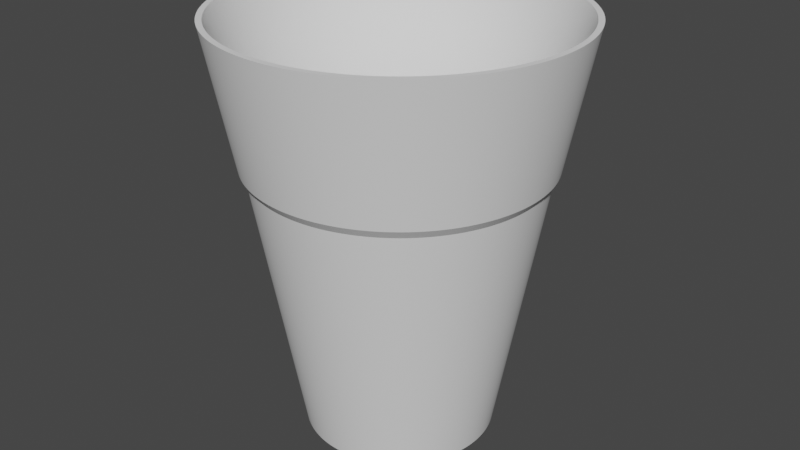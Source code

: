 # Source: cup.blend  (saved by Blender 3.6.13; exported with 4.5.12 LTS)
import bpy
from mathutils import Matrix  # noqa: F401  (used for matrix-valued properties, if any)

bpy.ops.wm.read_factory_settings(use_empty=True)
scene = bpy.context.scene
scene.name = 'Scene'

# ---- collections
col_collection = bpy.data.collections.new('Collection'); scene.collection.children.link(col_collection)

# ---- world
world_world = bpy.data.worlds.new('World'); scene.world = world_world
world_world.use_nodes = True; world_world.node_tree.nodes.clear()
_N = world_world.node_tree.nodes; _L = world_world.node_tree.links
n0 = _N.new('ShaderNodeOutputWorld'); n0.name = 'World Output'; n0.location = (300, 300)
n1 = _N.new('ShaderNodeBackground'); n1.name = 'Background'; n1.location = (10, 300)
n1.inputs[0].default_value = (0.05088, 0.05088, 0.05088, 1.0)
_L.new(n1.outputs[0], n0.inputs[0])
n0.is_active_output = True
world_world.color = (0.05088, 0.05088, 0.05088)
world_world.use_sun_shadow = False
world_world.sun_shadow_jitter_overblur = 0.0

# ---- meshes
me_cone = bpy.data.meshes.new('Cone')
me_cone.from_pydata([(0.0, 0.6, -1.3), (0.0, 1.1, 1.3), (0.1171, 0.5885, -1.3), (0.2146, 1.079, 1.3), (0.2296, 0.5543, -1.3), (0.421, 1.016, 1.3), (0.3333, 0.4989, -1.3), (0.6111, 0.9146, 1.3), (0.4243, 0.4243, -1.3), (0.7778, 0.7778, 1.3), (0.4989, 0.3333, -1.3), (0.9146, 0.6111, 1.3), (0.5543, 0.2296, -1.3), (1.016, 0.421, 1.3), (0.5885, 0.1171, -1.3), (1.079, 0.2146, 1.3), (0.6, 0.0, -1.3), (1.1, 0.0, 1.3), (0.5885, -0.1171, -1.3), (1.079, -0.2146, 1.3), (0.5543, -0.2296, -1.3), (1.016, -0.421, 1.3), (0.4989, -0.3333, -1.3), (0.9146, -0.6111, 1.3), (0.4243, -0.4243, -1.3), (0.7778, -0.7778, 1.3), (0.3333, -0.4989, -1.3), (0.6111, -0.9146, 1.3), (0.2296, -0.5543, -1.3), (0.421, -1.016, 1.3), (0.1171, -0.5885, -1.3), (0.2146, -1.079, 1.3), (0.0, -0.6, -1.3), (0.0, -1.1, 1.3), (-0.1171, -0.5885, -1.3), (-0.2146, -1.079, 1.3), (-0.2296, -0.5543, -1.3), (-0.421, -1.016, 1.3), (-0.3333, -0.4989, -1.3), (-0.6111, -0.9146, 1.3), (-0.4243, -0.4243, -1.3), (-0.7778, -0.7778, 1.3), (-0.4989, -0.3333, -1.3), (-0.9146, -0.6111, 1.3), (-0.5543, -0.2296, -1.3), (-1.016, -0.421, 1.3), (-0.5885, -0.1171, -1.3), (-1.079, -0.2146, 1.3), (-0.6, 0.0, -1.3), (-1.1, 0.0, 1.3), (-0.5885, 0.1171, -1.3), (-1.079, 0.2146, 1.3), (-0.5543, 0.2296, -1.3), (-1.016, 0.421, 1.3), (-0.4989, 0.3333, -1.3), (-0.9146, 0.6111, 1.3), (-0.4243, 0.4243, -1.3), (-0.7778, 0.7778, 1.3), (-0.3333, 0.4989, -1.3), (-0.6111, 0.9146, 1.3), (-0.2296, 0.5543, -1.3), (-0.421, 1.016, 1.3), (-0.1171, 0.5885, -1.3), (-0.2146, 1.079, 1.3), (0.3572, -0.8623, 0.4333), (0.1821, -0.9154, 0.4333), (0.0, -0.9333, 0.4333), (-0.1821, -0.9154, 0.4333), (-0.3572, -0.8623, 0.4333), (-0.5185, -0.776, 0.4333), (-0.66, -0.66, 0.4333), (-0.776, -0.5185, 0.4333), (-0.8623, -0.3572, 0.4333), (-0.9154, -0.1821, 0.4333), (-0.9333, 0.0, 0.4333), (-0.9154, 0.1821, 0.4333), (-0.8623, 0.3572, 0.4333), (-0.776, 0.5185, 0.4333), (-0.66, 0.66, 0.4333), (-0.5185, 0.776, 0.4333), (-0.3572, 0.8623, 0.4333), (-0.1821, 0.9154, 0.4333), (0.0, 0.9333, 0.4333), (0.1821, 0.9154, 0.4333), (0.3572, 0.8623, 0.4333), (0.5185, 0.776, 0.4333), (0.66, 0.66, 0.4333), (0.776, 0.5185, 0.4333), (0.8623, 0.3572, 0.4333), (0.9154, 0.1821, 0.4333), (0.9333, 0.0, 0.4333), (0.9154, -0.1821, 0.4333), (0.8623, -0.3572, 0.4333), (0.776, -0.5185, 0.4333), (0.66, -0.66, 0.4333), (0.5185, -0.776, 0.4333), (0.3425, -0.8268, 0.3797), (0.1746, -0.8777, 0.3797), (-7.672e-11, -0.8949, 0.3797), (-0.1746, -0.8777, 0.3797), (-0.3425, -0.8268, 0.3797), (-0.4972, -0.7441, 0.3797), (-0.6328, -0.6328, 0.3797), (-0.7441, -0.4972, 0.3797), (-0.8268, -0.3425, 0.3797), (-0.8777, -0.1746, 0.3797), (-0.8949, 0.0, 0.3797), (-0.8777, 0.1746, 0.3797), (-0.8268, 0.3425, 0.3797), (-0.7441, 0.4972, 0.3797), (-0.6328, 0.6328, 0.3797), (-0.4972, 0.7441, 0.3797), (-0.3425, 0.8268, 0.3797), (-0.1746, 0.8777, 0.3797), (-7.672e-11, 0.8949, 0.3797), (0.1746, 0.8777, 0.3797), (0.3425, 0.8268, 0.3797), (0.4972, 0.7441, 0.3797), (0.6328, 0.6328, 0.3797), (0.7441, 0.4972, 0.3797), (0.8268, 0.3425, 0.3797), (0.8777, 0.1746, 0.3797), (0.8949, 0.0, 0.3797), (0.8777, -0.1746, 0.3797), (0.8268, -0.3425, 0.3797), (0.7441, -0.4972, 0.3797), (0.6328, -0.6328, 0.3797), (0.4972, -0.7441, 0.3797), (0.3425, -0.8268, 0.3797), (0.1746, -0.8777, 0.3797), (-7.672e-11, -0.8949, 0.3797), (-0.1746, -0.8777, 0.3797), (-0.3425, -0.8268, 0.3797), (-0.4972, -0.7441, 0.3797), (-0.6328, -0.6328, 0.3797), (-0.7441, -0.4972, 0.3797), (-0.8268, -0.3425, 0.3797), (-0.8777, -0.1746, 0.3797), (-0.8949, 0.0, 0.3797), (-0.8777, 0.1746, 0.3797), (-0.8268, 0.3425, 0.3797), (-0.7441, 0.4972, 0.3797), (-0.6328, 0.6328, 0.3797), (-0.4972, 0.7441, 0.3797), (-0.3425, 0.8268, 0.3797), (-0.1746, 0.8777, 0.3797), (-7.672e-11, 0.8949, 0.3797), (0.1746, 0.8777, 0.3797), (0.3425, 0.8268, 0.3797), (0.4972, 0.7441, 0.3797), (0.6328, 0.6328, 0.3797), (0.7441, 0.4972, 0.3797), (0.8268, 0.3425, 0.3797), (0.8777, 0.1746, 0.3797), (0.8949, 0.0, 0.3797), (0.8777, -0.1746, 0.3797), (0.8268, -0.3425, 0.3797), (0.7441, -0.4972, 0.3797), (0.6328, -0.6328, 0.3797), (0.4972, -0.7441, 0.3797), (0.0, 1.064, 1.3), (0.2076, 1.044, 1.3), (0.4072, 0.9831, 1.3), (0.5912, 0.8848, 1.3), (0.7525, 0.7525, 1.3), (0.8848, 0.5912, 1.3), (0.9831, 0.4072, 1.3), (1.044, 0.2076, 1.3), (1.064, 0.0, 1.3), (1.044, -0.2076, 1.3), (0.9831, -0.4072, 1.3), (0.8848, -0.5912, 1.3), (0.7525, -0.7525, 1.3), (0.5912, -0.8848, 1.3), (0.4072, -0.9831, 1.3), (0.2076, -1.044, 1.3), (0.0, -1.064, 1.3), (-0.2076, -1.044, 1.3), (-0.4072, -0.9831, 1.3), (-0.5912, -0.8848, 1.3), (-0.7525, -0.7525, 1.3), (-0.8848, -0.5912, 1.3), (-0.9831, -0.4072, 1.3), (-1.044, -0.2076, 1.3), (-1.064, 0.0, 1.3), (-1.044, 0.2076, 1.3), (-0.9831, 0.4072, 1.3), (-0.8848, 0.5912, 1.3), (-0.7525, 0.7525, 1.3), (-0.5912, 0.8848, 1.3), (-0.4072, 0.9831, 1.3), (-0.2076, 1.044, 1.3), (0.0, 0.0, 0.5), (0.1868, 0.9393, 1.051), (0.1661, 0.8349, 0.899), (0.1453, 0.7306, 0.7879), (0.1246, 0.6262, 0.7025), (0.1038, 0.5218, 0.6362), (0.08304, 0.4175, 0.585), (0.06228, 0.3131, 0.547), (0.04152, 0.2087, 0.5206), (0.02076, 0.1044, 0.5051), (0.0, 0.9577, 1.051), (0.0, 0.8513, 0.899), (0.0, 0.7449, 0.7879), (0.0, 0.6385, 0.7025), (0.0, 0.5321, 0.6362), (0.0, 0.4257, 0.585), (0.0, 0.3192, 0.547), (0.0, 0.2128, 0.5206), (0.0, 0.1064, 0.5051), (-0.1868, 0.9393, 1.051), (-0.1661, 0.8349, 0.899), (-0.1453, 0.7306, 0.7879), (-0.1246, 0.6262, 0.7025), (-0.1038, 0.5218, 0.6362), (-0.08304, 0.4175, 0.585), (-0.06228, 0.3131, 0.547), (-0.04152, 0.2087, 0.5206), (-0.02076, 0.1044, 0.5051), (0.5321, -0.7963, 1.051), (0.473, -0.7078, 0.899), (0.4138, -0.6194, 0.7879), (0.3547, -0.5309, 0.7025), (0.2956, -0.4424, 0.6362), (0.2365, -0.3539, 0.585), (0.1774, -0.2654, 0.547), (0.1182, -0.177, 0.5206), (0.05912, -0.08848, 0.5051), (-0.3665, 0.8848, 1.051), (-0.3258, 0.7865, 0.899), (-0.2851, 0.6882, 0.7879), (-0.2443, 0.5899, 0.7025), (-0.2036, 0.4916, 0.6362), (-0.1629, 0.3933, 0.585), (-0.1222, 0.2949, 0.547), (-0.08145, 0.1966, 0.5206), (-0.04072, 0.09831, 0.5051), (0.1868, -0.9393, 1.051), (0.1661, -0.8349, 0.899), (0.1453, -0.7306, 0.7879), (0.1246, -0.6262, 0.7025), (0.1038, -0.5218, 0.6362), (0.08304, -0.4175, 0.585), (0.06228, -0.3131, 0.547), (0.04152, -0.2087, 0.5206), (0.02076, -0.1044, 0.5051), (-0.1868, -0.9393, 1.051), (-0.1661, -0.8349, 0.899), (-0.1453, -0.7306, 0.7879), (-0.1246, -0.6262, 0.7025), (-0.1038, -0.5218, 0.6362), (-0.08304, -0.4175, 0.585), (-0.06228, -0.3131, 0.547), (-0.04152, -0.2087, 0.5206), (-0.02076, -0.1044, 0.5051), (-0.5321, -0.7963, 1.051), (-0.473, -0.7078, 0.899), (-0.4138, -0.6194, 0.7879), (-0.3547, -0.5309, 0.7025), (-0.2956, -0.4424, 0.6362), (-0.2365, -0.3539, 0.585), (-0.1774, -0.2654, 0.547), (-0.1182, -0.177, 0.5206), (-0.05912, -0.08848, 0.5051), (-0.7963, -0.5321, 1.051), (-0.7078, -0.473, 0.899), (-0.6194, -0.4138, 0.7879), (-0.5309, -0.3547, 0.7025), (-0.4424, -0.2956, 0.6362), (-0.3539, -0.2365, 0.585), (-0.2654, -0.1774, 0.547), (-0.177, -0.1182, 0.5206), (-0.08848, -0.05912, 0.5051), (-0.9393, -0.1868, 1.051), (-0.8349, -0.1661, 0.899), (-0.7306, -0.1453, 0.7879), (-0.6262, -0.1246, 0.7025), (-0.5218, -0.1038, 0.6362), (-0.4175, -0.08304, 0.585), (-0.3131, -0.06228, 0.547), (-0.1044, -0.02076, 0.5051), (-0.9393, 0.1868, 1.051), (-0.8349, 0.1661, 0.899), (-0.7306, 0.1453, 0.7879), (-0.6262, 0.1246, 0.7025), (-0.5218, 0.1038, 0.6362), (-0.4175, 0.08304, 0.585), (-0.3131, 0.06228, 0.547), (-0.2087, 0.04152, 0.5206), (-0.1044, 0.02076, 0.5051), (-0.7963, 0.5321, 1.051), (-0.7078, 0.473, 0.899), (-0.6194, 0.4138, 0.7879), (-0.5309, 0.3547, 0.7025), (-0.4424, 0.2956, 0.6362), (-0.3539, 0.2365, 0.585), (-0.2654, 0.1774, 0.547), (-0.177, 0.1182, 0.5206), (-0.08848, 0.05912, 0.5051), (-0.5321, 0.7963, 1.051), (-0.473, 0.7078, 0.899), (-0.4138, 0.6194, 0.7879), (-0.3547, 0.5309, 0.7025), (-0.2956, 0.4424, 0.6362), (-0.2365, 0.3539, 0.585), (-0.1774, 0.2654, 0.547), (-0.1182, 0.177, 0.5206), (-0.05912, 0.08848, 0.5051), (0.3665, 0.8848, 1.051), (0.3258, 0.7865, 0.899), (0.2851, 0.6882, 0.7879), (0.2443, 0.5899, 0.7025), (0.2036, 0.4916, 0.6362), (0.1629, 0.3933, 0.585), (0.1222, 0.2949, 0.547), (0.08145, 0.1966, 0.5206), (0.04072, 0.09831, 0.5051), (0.6772, 0.6772, 1.051), (0.602, 0.602, 0.899), (0.5267, 0.5267, 0.7879), (0.4515, 0.4515, 0.7025), (0.3762, 0.3762, 0.6362), (0.301, 0.301, 0.585), (0.2257, 0.2257, 0.547), (0.1505, 0.1505, 0.5206), (0.07525, 0.07525, 0.5051), (0.8848, 0.3665, 1.051), (0.7865, 0.3258, 0.899), (0.6882, 0.2851, 0.7879), (0.5899, 0.2443, 0.7025), (0.4916, 0.2036, 0.6362), (0.3933, 0.1629, 0.585), (0.2949, 0.1222, 0.547), (0.1966, 0.08145, 0.5206), (0.09831, 0.04072, 0.5051), (0.9577, 0.0, 1.051), (0.8513, 0.0, 0.899), (0.7449, 0.0, 0.7879), (0.6385, 0.0, 0.7025), (0.5321, 0.0, 0.6362), (0.4257, 0.0, 0.585), (0.3192, 0.0, 0.547), (0.2128, 0.0, 0.5206), (0.1064, 0.0, 0.5051), (0.8848, -0.3665, 1.051), (0.7865, -0.3258, 0.899), (0.6882, -0.2851, 0.7879), (0.5899, -0.2443, 0.7025), (0.4916, -0.2036, 0.6362), (0.3933, -0.1629, 0.585), (0.2949, -0.1222, 0.547), (0.1966, -0.08145, 0.5206), (0.09831, -0.04072, 0.5051), (0.6772, -0.6772, 1.051), (0.602, -0.602, 0.899), (0.5267, -0.5267, 0.7879), (0.4515, -0.4515, 0.7025), (0.3762, -0.3762, 0.6362), (0.301, -0.301, 0.585), (0.2257, -0.2257, 0.547), (0.1505, -0.1505, 0.5206), (0.07525, -0.07525, 0.5051), (0.0, -0.9577, 1.051), (0.0, -0.8513, 0.899), (0.0, -0.7449, 0.7879), (0.0, -0.6385, 0.7025), (0.0, -0.5321, 0.6362), (0.0, -0.4257, 0.585), (0.0, -0.3192, 0.547), (0.0, -0.2128, 0.5206), (0.0, -0.1064, 0.5051), (-0.3665, -0.8848, 1.051), (-0.3258, -0.7865, 0.899), (-0.2851, -0.6882, 0.7879), (-0.2443, -0.5899, 0.7025), (-0.2036, -0.4916, 0.6362), (-0.1629, -0.3933, 0.585), (-0.1222, -0.2949, 0.547), (-0.08145, -0.1966, 0.5206), (-0.04072, -0.09831, 0.5051), (-0.6772, -0.6772, 1.051), (-0.602, -0.602, 0.899), (-0.5267, -0.5267, 0.7879), (-0.4515, -0.4515, 0.7025), (-0.3762, -0.3762, 0.6362), (-0.301, -0.301, 0.585), (-0.2257, -0.2257, 0.547), (-0.1505, -0.1505, 0.5206), (-0.07525, -0.07525, 0.5051), (-0.8848, -0.3665, 1.051), (-0.7865, -0.3258, 0.899), (-0.6882, -0.2851, 0.7879), (-0.5899, -0.2443, 0.7025), (-0.4916, -0.2036, 0.6362), (-0.3933, -0.1629, 0.585), (-0.2949, -0.1222, 0.547), (-0.1966, -0.08145, 0.5206), (-0.09831, -0.04072, 0.5051), (-0.9577, 0.0, 1.051), (-0.8513, 0.0, 0.899), (-0.7449, 0.0, 0.7879), (-0.6385, 0.0, 0.7025), (-0.5321, 0.0, 0.6362), (-0.4257, 0.0, 0.585), (-0.3192, 0.0, 0.547), (-0.2128, 0.0, 0.5206), (-0.1064, 0.0, 0.5051), (-0.8848, 0.3665, 1.051), (-0.7865, 0.3258, 0.899), (-0.6882, 0.2851, 0.7879), (-0.5899, 0.2443, 0.7025), (-0.4916, 0.2036, 0.6362), (-0.3933, 0.1629, 0.585), (-0.2949, 0.1222, 0.547), (-0.1966, 0.08145, 0.5206), (-0.09831, 0.04072, 0.5051), (-0.6772, 0.6772, 1.051), (-0.602, 0.602, 0.899), (-0.5267, 0.5267, 0.7879), (-0.4515, 0.4515, 0.7025), (-0.3762, 0.3762, 0.6362), (-0.301, 0.301, 0.585), (-0.2257, 0.2257, 0.547), (-0.1505, 0.1505, 0.5206), (-0.07525, 0.07525, 0.5051), (0.5321, 0.7963, 1.051), (0.473, 0.7078, 0.899), (0.4138, 0.6194, 0.7879), (0.3547, 0.5309, 0.7025), (0.2956, 0.4424, 0.6362), (0.2365, 0.3539, 0.585), (0.1774, 0.2654, 0.547), (0.1182, 0.177, 0.5206), (0.05912, 0.08848, 0.5051), (0.7963, 0.5321, 1.051), (0.7078, 0.473, 0.899), (0.6194, 0.4138, 0.7879), (0.5309, 0.3547, 0.7025), (0.4424, 0.2956, 0.6362), (0.3539, 0.2365, 0.585), (0.2654, 0.1774, 0.547), (0.177, 0.1182, 0.5206), (0.08848, 0.05912, 0.5051), (0.9393, 0.1868, 1.051), (0.8349, 0.1661, 0.899), (0.7306, 0.1453, 0.7879), (0.6262, 0.1246, 0.7025), (0.5218, 0.1038, 0.6362), (0.4175, 0.08304, 0.585), (0.3131, 0.06228, 0.547), (0.2087, 0.04152, 0.5206), (0.1044, 0.02076, 0.5051), (0.9393, -0.1868, 1.051), (0.8349, -0.1661, 0.899), (0.7306, -0.1453, 0.7879), (0.6262, -0.1246, 0.7025), (0.5218, -0.1038, 0.6362), (0.4175, -0.08304, 0.585), (0.3131, -0.06228, 0.547), (0.2087, -0.04152, 0.5206), (0.1044, -0.02076, 0.5051), (0.7963, -0.5321, 1.051), (0.7078, -0.473, 0.899), (0.6194, -0.4138, 0.7879), (0.5309, -0.3547, 0.7025), (0.4424, -0.2956, 0.6362), (0.3539, -0.2365, 0.585), (0.2654, -0.1774, 0.547), (0.177, -0.1182, 0.5206), (0.08848, -0.05912, 0.5051), (0.3665, -0.8848, 1.051), (0.3258, -0.7865, 0.899), (0.2851, -0.6882, 0.7879), (0.2443, -0.5899, 0.7025), (0.2036, -0.4916, 0.6362), (0.1629, -0.3933, 0.585), (0.1222, -0.2949, 0.547), (0.08145, -0.1966, 0.5206), (0.04072, -0.09831, 0.5051), (-0.2087, -0.04152, 0.5206)], [(64, 96), (65, 97), (66, 98), (67, 99), (68, 100), (69, 101), (70, 102), (71, 103), (72, 104), (73, 105), (74, 106), (75, 107), (76, 108), (77, 109), (78, 110), (79, 111), (80, 112), (81, 113), (114, 82), (83, 115), (84, 116), (85, 117), (86, 118), (87, 119), (88, 120), (89, 121), (90, 122), (91, 123), (92, 124), (93, 125), (94, 126), (95, 127), (96, 128), (97, 129), (98, 130), (99, 131), (100, 132), (101, 133), (102, 134), (103, 135), (104, 136), (105, 137), (106, 138), (107, 139), (108, 140), (109, 141), (110, 142), (111, 143), (112, 144), (113, 145), (146, 114), (115, 147), (116, 148), (117, 149), (118, 150), (119, 151), (120, 152), (121, 153), (122, 154), (123, 155), (124, 156), (125, 157), (126, 158), (127, 159)], [(2, 4, 6, 8, 10, 12, 14, 16, 18, 20, 22, 24, 26, 28, 30, 32, 34, 36, 38, 40, 42, 44, 46, 48, 50, 52, 54, 56, 58, 60, 62, 0), (24, 158, 159, 26), (24, 22, 157, 158), (22, 20, 156, 157), (20, 18, 155, 156), (18, 16, 154, 155), (16, 14, 153, 154), (14, 12, 152, 153), (12, 10, 151, 152), (10, 8, 150, 151), (8, 6, 149, 150), (6, 4, 148, 149), (4, 2, 147, 148), (2, 0, 146, 147), (0, 62, 145, 146), (62, 60, 144, 145), (60, 58, 143, 144), (58, 56, 142, 143), (56, 54, 141, 142), (54, 52, 140, 141), (52, 50, 139, 140), (50, 48, 138, 139), (46, 137, 138, 48), (44, 136, 137, 46), (42, 135, 136, 44), (40, 134, 135, 42), (38, 133, 134, 40), (36, 132, 133, 38), (34, 131, 132, 36), (32, 130, 131, 34), (30, 129, 130, 32), (28, 128, 129, 30), (26, 159, 128, 28), (69, 70, 134, 133), (133, 132, 68, 69), (132, 131, 67, 68), (131, 130, 66, 67), (130, 129, 65, 66), (129, 128, 64, 65), (128, 159, 95, 64), (159, 158, 94, 95), (158, 157, 93, 94), (157, 156, 92, 93), (156, 155, 91, 92), (155, 154, 90, 91), (154, 153, 89, 90), (153, 152, 88, 89), (86, 87, 151, 150), (151, 87, 88, 152), (150, 149, 85, 86), (149, 148, 84, 85), (148, 147, 83, 84), (147, 146, 82, 83), (146, 145, 81, 82), (145, 144, 80, 81), (144, 143, 79, 80), (143, 142, 78, 79), (142, 141, 77, 78), (141, 140, 76, 77), (140, 139, 75, 76), (139, 138, 74, 75), (138, 137, 73, 74), (137, 136, 72, 73), (136, 135, 71, 72), (135, 134, 70, 71), (47, 73, 72, 45), (45, 72, 71, 43), (43, 71, 70, 41), (41, 70, 69, 39), (39, 69, 68, 37), (37, 68, 67, 35), (35, 67, 66, 33), (33, 66, 65, 31), (31, 65, 64, 29), (29, 64, 95, 27), (27, 95, 94, 25), (25, 94, 93, 23), (23, 93, 92, 21), (21, 92, 91, 19), (19, 91, 90, 17), (17, 90, 89, 15), (15, 89, 88, 13), (11, 13, 88, 87), (9, 11, 87, 86), (9, 86, 85, 7), (7, 85, 84, 5), (5, 84, 83, 3), (82, 1, 3, 83), (82, 81, 63, 1), (63, 81, 80, 61), (61, 80, 79, 59), (59, 79, 78, 57), (57, 78, 77, 55), (55, 77, 76, 53), (53, 76, 75, 51), (51, 75, 74, 49), (49, 74, 73, 47), (41, 39, 179, 180), (179, 39, 37, 178), (178, 37, 35, 177), (177, 35, 33, 176), (176, 33, 31, 175), (175, 31, 29, 174), (174, 29, 27, 173), (173, 27, 25, 172), (172, 25, 23, 171), (171, 23, 21, 170), (170, 21, 19, 169), (169, 19, 17, 168), (168, 17, 15, 167), (13, 11, 165, 166), (15, 13, 166, 167), (165, 11, 9, 164), (164, 9, 7, 163), (163, 7, 5, 162), (162, 5, 3, 161), (161, 3, 1, 160), (191, 160, 1, 63), (191, 63, 61, 190), (190, 61, 59, 189), (189, 59, 57, 188), (188, 57, 55, 187), (187, 55, 53, 186), (186, 53, 51, 185), (185, 51, 49, 184), (184, 49, 47, 183), (45, 43, 181, 182), (47, 45, 182, 183), (43, 41, 180, 181), (163, 162, 309, 426), (310, 427, 426, 309), (311, 428, 427, 310), (312, 429, 428, 311), (313, 430, 429, 312), (314, 431, 430, 313), (315, 432, 431, 314), (316, 433, 432, 315), (317, 434, 433, 316), (192, 434, 317), (165, 164, 318, 435), (319, 436, 435, 318), (320, 437, 436, 319), (321, 438, 437, 320), (322, 439, 438, 321), (323, 440, 439, 322), (324, 441, 440, 323), (325, 442, 441, 324), (326, 443, 442, 325), (192, 443, 326), (167, 166, 327, 444), (328, 445, 444, 327), (329, 446, 445, 328), (330, 447, 446, 329), (331, 448, 447, 330), (332, 449, 448, 331), (333, 450, 449, 332), (334, 451, 450, 333), (335, 452, 451, 334), (169, 168, 336, 453), (337, 454, 453, 336), (338, 455, 454, 337), (339, 456, 455, 338), (340, 457, 456, 339), (341, 458, 457, 340), (342, 459, 458, 341), (343, 460, 459, 342), (344, 461, 460, 343), (171, 170, 345, 462), (346, 463, 462, 345), (347, 464, 463, 346), (348, 465, 464, 347), (349, 466, 465, 348), (350, 467, 466, 349), (351, 468, 467, 350), (352, 469, 468, 351), (353, 470, 469, 352), (172, 354, 220, 173), (221, 220, 354, 355), (222, 221, 355, 356), (223, 222, 356, 357), (224, 223, 357, 358), (225, 224, 358, 359), (226, 225, 359, 360), (227, 226, 360, 361), (228, 227, 361, 362), (362, 192, 228), (174, 471, 238, 175), (239, 238, 471, 472), (240, 239, 472, 473), (241, 240, 473, 474), (242, 241, 474, 475), (243, 242, 475, 476), (244, 243, 476, 477), (245, 244, 477, 478), (246, 245, 478, 479), (371, 192, 255), (176, 363, 247, 177), (248, 247, 363, 364), (249, 248, 364, 365), (250, 249, 365, 366), (251, 250, 366, 367), (252, 251, 367, 368), (253, 252, 368, 369), (254, 253, 369, 370), (255, 254, 370, 371), (479, 192, 246), (178, 372, 256, 179), (257, 256, 372, 373), (258, 257, 373, 374), (259, 258, 374, 375), (260, 259, 375, 376), (261, 260, 376, 377), (262, 261, 377, 378), (263, 262, 378, 379), (264, 263, 379, 380), (192, 470, 353), (180, 381, 265, 181), (266, 265, 381, 382), (267, 266, 382, 383), (268, 267, 383, 384), (269, 268, 384, 385), (270, 269, 385, 386), (271, 270, 386, 387), (272, 271, 387, 388), (273, 272, 388, 389), (344, 192, 461), (182, 390, 274, 183), (275, 274, 390, 391), (276, 275, 391, 392), (277, 276, 392, 393), (278, 277, 393, 394), (279, 278, 394, 395), (280, 279, 395, 396), (335, 192, 452), (184, 399, 282, 185), (283, 282, 399, 400), (284, 283, 400, 401), (285, 284, 401, 402), (286, 285, 402, 403), (287, 286, 403, 404), (288, 287, 404, 405), (289, 288, 405, 406), (290, 289, 406, 407), (407, 192, 290), (186, 408, 291, 187), (292, 291, 408, 409), (293, 292, 409, 410), (294, 293, 410, 411), (295, 294, 411, 412), (296, 295, 412, 413), (297, 296, 413, 414), (298, 297, 414, 415), (299, 298, 415, 416), (416, 192, 299), (188, 417, 300, 189), (301, 300, 417, 418), (302, 301, 418, 419), (303, 302, 419, 420), (304, 303, 420, 421), (305, 304, 421, 422), (306, 305, 422, 423), (307, 306, 423, 424), (308, 307, 424, 425), (425, 192, 308), (190, 229, 211, 191), (212, 211, 229, 230), (213, 212, 230, 231), (214, 213, 231, 232), (215, 214, 232, 233), (216, 215, 233, 234), (217, 216, 234, 235), (218, 217, 235, 236), (219, 218, 236, 237), (192, 219, 237), (160, 202, 193, 161), (202, 203, 194, 193), (203, 204, 195, 194), (204, 205, 196, 195), (205, 206, 197, 196), (207, 208, 199, 198), (208, 209, 200, 199), (209, 210, 201, 200), (210, 192, 201), (162, 161, 193, 309), (309, 193, 194, 310), (310, 194, 195, 311), (311, 195, 196, 312), (312, 196, 197, 313), (313, 197, 198, 314), (314, 198, 199, 315), (315, 199, 200, 316), (316, 200, 201, 317), (317, 201, 192), (163, 426, 318, 164), (319, 318, 426, 427), (320, 319, 427, 428), (321, 320, 428, 429), (322, 321, 429, 430), (323, 322, 430, 431), (324, 323, 431, 432), (325, 324, 432, 433), (326, 325, 433, 434), (192, 326, 434), (192, 264, 380), (192, 273, 389), (398, 192, 281), (165, 435, 327, 166), (328, 327, 435, 436), (329, 328, 436, 437), (330, 329, 437, 438), (331, 330, 438, 439), (332, 331, 439, 440), (333, 332, 440, 441), (334, 333, 441, 442), (192, 362, 470), (342, 341, 449, 450), (341, 340, 448, 449), (340, 339, 447, 448), (339, 338, 446, 447), (338, 337, 445, 446), (337, 336, 444, 445), (167, 444, 336, 168), (169, 453, 345, 170), (346, 345, 453, 454), (347, 346, 454, 455), (348, 347, 455, 456), (349, 348, 456, 457), (350, 349, 457, 458), (351, 350, 458, 459), (352, 351, 459, 460), (353, 352, 460, 461), (344, 343, 451, 452), (335, 334, 442, 443), (443, 192, 335), (219, 192, 210), (192, 237, 308), (192, 425, 299), (192, 416, 290), (192, 407, 281), (192, 398, 273), (192, 389, 264), (255, 192, 380), (192, 371, 246), (192, 479, 228), (343, 342, 450, 451), (353, 461, 192), (192, 344, 452), (171, 462, 354, 172), (355, 354, 462, 463), (356, 355, 463, 464), (357, 356, 464, 465), (358, 357, 465, 466), (359, 358, 466, 467), (360, 359, 467, 468), (361, 360, 468, 469), (362, 361, 469, 470), (228, 479, 478, 227), (246, 371, 370, 245), (255, 380, 379, 254), (264, 389, 388, 263), (273, 398, 397, 272), (398, 281, 480, 397), (290, 416, 415, 289), (299, 425, 424, 298), (237, 236, 307, 308), (210, 209, 218, 219), (182, 181, 265, 390), (266, 391, 390, 265), (267, 392, 391, 266), (268, 393, 392, 267), (269, 394, 393, 268), (270, 395, 394, 269), (271, 396, 395, 270), (396, 271, 272, 397), (180, 179, 256, 381), (257, 382, 381, 256), (258, 383, 382, 257), (259, 384, 383, 258), (260, 385, 384, 259), (262, 387, 386, 261), (261, 386, 385, 260), (263, 388, 387, 262), (178, 177, 247, 372), (248, 373, 372, 247), (250, 375, 374, 249), (249, 374, 373, 248), (251, 376, 375, 250), (252, 377, 376, 251), (253, 378, 377, 252), (254, 379, 378, 253), (176, 175, 238, 363), (239, 364, 363, 238), (240, 365, 364, 239), (241, 366, 365, 240), (242, 367, 366, 241), (243, 368, 367, 242), (244, 369, 368, 243), (245, 370, 369, 244), (174, 173, 220, 471), (221, 472, 471, 220), (222, 473, 472, 221), (223, 474, 473, 222), (224, 475, 474, 223), (225, 476, 475, 224), (226, 477, 476, 225), (227, 478, 477, 226), (184, 183, 274, 399), (275, 400, 399, 274), (276, 401, 400, 275), (277, 402, 401, 276), (278, 403, 402, 277), (279, 404, 403, 278), (280, 405, 404, 279), (407, 406, 480, 281), (397, 480, 280, 396), (406, 405, 280, 480), (289, 415, 414, 288), (298, 424, 423, 297), (186, 185, 282, 408), (283, 409, 408, 282), (284, 410, 409, 283), (285, 411, 410, 284), (286, 412, 411, 285), (287, 413, 412, 286), (288, 414, 413, 287), (297, 423, 422, 296), (295, 421, 420, 294), (293, 419, 418, 292), (188, 187, 291, 417), (292, 418, 417, 291), (294, 420, 419, 293), (296, 422, 421, 295), (236, 235, 306, 307), (235, 234, 305, 306), (234, 233, 304, 305), (232, 303, 304, 233), (232, 231, 302, 303), (231, 230, 301, 302), (189, 300, 229, 190), (230, 229, 300, 301), (209, 208, 217, 218), (208, 207, 216, 217), (207, 206, 215, 216), (206, 205, 214, 215), (205, 204, 213, 214), (204, 203, 212, 213), (203, 202, 211, 212), (191, 211, 202, 160), (206, 207, 198, 197)])
me_cone.polygons.foreach_set('use_smooth', [True] * 449)
_uv = me_cone.uv_layers.new(name='UVMap')
_uv.uv.foreach_set('vector', [0.9688, 0.0, 0.9375, 0.0, 0.9062, 0.0, 0.875, 0.0, 0.8438, 0.0, 0.8125, 0.0, 0.7812, 0.0, 0.75, 0.0, 0.7188, 0.0, 0.6875, 0.0, 0.6562, 0.0, 0.625, 0.0, 0.5938, 0.0, 0.5625, 0.0, 0.5312, 0.0, 0.5, 0.0, 0.4688, 0.0, 0.4375, 0.0, 0.4062, 0.0, 0.375, 0.0, 0.3438, 0.0, 0.3125, 0.0, 0.2812, 0.0, 0.25, 0.0, 0.2188, 0.0, 0.1875, 0.0, 0.1562, 0.0, 0.125, 0.0, 0.09375, 0.0, 0.0625, 0.0, 0.03125, 0.0, 0.0, 0.0, 0.625, 0.0, 0.0, 0.0, 0.0, 0.0, 0.5938, 0.0, 0.625, 0.0, 0.6562, 0.0, 0.0, 0.0, 0.0, 0.0, 0.6562, 0.0, 0.6875, 0.0, 0.0, 0.0, 0.0, 0.0, 0.6875, 0.0, 0.7188, 0.0, 0.0, 0.0, 0.0, 0.0, 0.7188, 0.0, 0.75, 0.0, 0.0, 0.0, 0.0, 0.0, 0.75, 0.0, 0.7812, 0.0, 0.0, 0.0, 0.0, 0.0, 0.7812, 0.0, 0.8125, 0.0, 0.0, 0.0, 0.0, 0.0, 0.8125, 0.0, 0.8438, 0.0, 0.0, 0.0, 0.0, 0.0, 0.8438, 0.0, 0.875, 0.0, 0.0, 0.0, 0.0, 0.0, 0.875, 0.0, 0.9062, 0.0, 0.0, 0.0, 0.0, 0.0, 0.9062, 0.0, 0.9375, 0.0, 0.0, 0.0, 0.0, 0.0, 0.9375, 0.0, 0.9688, 0.0, 0.0, 0.0, 0.0, 0.0, 0.9688, 0.0, 0.0, 0.0, 0.0, 0.0, 0.0, 0.0, 0.0, 0.0, 0.03125, 0.0, 0.0, 0.0, 0.0, 0.0, 0.03125, 0.0, 0.0625, 0.0, 0.0, 0.0, 0.0, 0.0, 0.0625, 0.0, 0.09375, 0.0, 0.0, 0.0, 0.0, 0.0, 0.09375, 0.0, 0.125, 0.0, 0.0, 0.0, 0.0, 0.0, 0.125, 0.0, 0.1562, 0.0, 0.0, 0.0, 0.0, 0.0, 0.1562, 0.0, 0.1875, 0.0, 0.0, 0.0, 0.0, 0.0, 0.1875, 0.0, 0.2188, 0.0, 0.0, 0.0, 0.0, 0.0, 0.2188, 0.0, 0.25, 0.0, 0.0, 0.0, 0.0, 0.0, 0.2812, 0.0, 0.0, 0.0, 0.0, 0.0, 0.25, 0.0, 0.3125, 0.0, 0.0, 0.0, 0.0, 0.0, 0.2812, 0.0, 0.3438, 0.0, 0.0, 0.0, 0.0, 0.0, 0.3125, 0.0, 0.375, 0.0, 0.0, 0.0, 0.0, 0.0, 0.3438, 0.0, 0.4062, 0.0, 0.0, 0.0, 0.0, 0.0, 0.375, 0.0, 0.4375, 0.0, 0.0, 0.0, 0.0, 0.0, 0.4062, 0.0, 0.4688, 0.0, 0.0, 0.0, 0.0, 0.0, 0.4375, 0.0, 0.5, 0.0, 0.0, 0.0, 0.0, 0.0, 0.4688, 0.0, 0.5312, 0.0, 0.0, 0.0, 0.0, 0.0, 0.5, 0.0, 0.5625, 0.0, 0.0, 0.0, 0.0, 0.0, 0.5312, 0.0, 0.5938, 0.0, 0.0, 0.0, 0.0, 0.0, 0.5625, 0.0, 0.0, 0.0, 0.0, 0.0, 0.0, 0.0, 0.0, 0.0, 0.0, 0.0, 0.0, 0.0, 0.0, 0.0, 0.0, 0.0, 0.0, 0.0, 0.0, 0.0, 0.0, 0.0, 0.0, 0.0, 0.0, 0.0, 0.0, 0.0, 0.0, 0.0, 0.0, 0.0, 0.0, 0.0, 0.0, 0.0, 0.0, 0.0, 0.0, 0.0, 0.0, 0.0, 0.0, 0.0, 0.0, 0.0, 0.0, 0.0, 0.0, 0.0, 0.0, 0.0, 0.0, 0.0, 0.0, 0.0, 0.0, 0.0, 0.0, 0.0, 0.0, 0.0, 0.0, 0.0, 0.0, 0.0, 0.0, 0.0, 0.0, 0.0, 0.0, 0.0, 0.0, 0.0, 0.0, 0.0, 0.0, 0.0, 0.0, 0.0, 0.0, 0.0, 0.0, 0.0, 0.0, 0.0, 0.0, 0.0, 0.0, 0.0, 0.0, 0.0, 0.0, 0.0, 0.0, 0.0, 0.0, 0.0, 0.0, 0.0, 0.0, 0.0, 0.0, 0.0, 0.0, 0.0, 0.0, 0.0, 0.0, 0.0, 0.0, 0.0, 0.0, 0.0, 0.0, 0.0, 0.0, 0.0, 0.0, 0.0, 0.0, 0.0, 0.0, 0.0, 0.0, 0.0, 0.0, 0.0, 0.0, 0.0, 0.0, 0.0, 0.0, 0.0, 0.0, 0.0, 0.0, 0.0, 0.0, 0.0, 0.0, 0.0, 0.0, 0.0, 0.0, 0.0, 0.0, 0.0, 0.0, 0.0, 0.0, 0.0, 0.0, 0.0, 0.0, 0.0, 0.0, 0.0, 0.0, 0.0, 0.0, 0.0, 0.0, 0.0, 0.0, 0.0, 0.0, 0.0, 0.0, 0.0, 0.0, 0.0, 0.0, 0.0, 0.0, 0.0, 0.0, 0.0, 0.0, 0.0, 0.0, 0.0, 0.0, 0.0, 0.0, 0.0, 0.0, 0.0, 0.0, 0.0, 0.0, 0.0, 0.0, 0.0, 0.0, 0.0, 0.0, 0.0, 0.0, 0.0, 0.0, 0.0, 0.0, 0.0, 0.0, 0.0, 0.0, 0.0, 0.0, 0.0, 0.0, 0.0, 0.0, 0.0, 0.0, 0.0, 0.0, 0.0, 0.0, 0.0, 0.0, 0.0, 0.0, 0.0, 0.0, 0.0, 0.0, 0.0, 0.0, 0.0, 0.0, 0.0, 0.0, 0.0, 0.0, 0.0, 0.0, 0.0, 0.0, 0.0, 0.0, 0.0, 0.0, 0.0, 0.0, 0.0, 0.0, 0.0, 0.0, 0.0, 0.0, 0.0, 0.0, 0.0, 0.0, 0.0, 0.0, 0.0, 0.0, 0.0, 0.0, 0.0, 0.0, 0.0, 0.0, 0.0, 0.0, 0.0, 0.0, 0.0, 0.0, 0.0, 0.0, 0.0, 0.0, 0.0, 0.0, 0.0, 0.0, 0.0, 0.0, 0.0, 0.0, 0.0, 0.0, 0.0, 0.0, 0.0, 0.0, 0.0, 0.0, 0.0, 0.0, 0.0, 0.0, 0.0, 0.0, 0.0, 0.0, 0.0, 0.0, 0.0, 0.0, 0.0, 0.0, 0.0, 0.0, 0.0, 0.0, 0.0, 0.0, 0.0, 0.0, 0.0, 0.0, 0.0, 0.0, 0.0, 0.0, 0.0, 0.0, 0.0, 0.0, 0.0, 0.0, 0.0, 0.0, 0.0, 0.0, 0.0, 0.0, 0.0, 0.0, 0.0, 0.0, 0.0, 0.0, 0.0, 0.0, 0.0, 0.0, 0.0, 0.0, 0.0, 0.0, 0.0, 0.0, 0.0, 0.0, 0.0, 0.0, 0.0, 0.0, 0.0, 0.0, 0.0, 0.0, 0.0, 0.0, 0.0, 0.0, 0.0, 0.0, 0.0, 0.0, 0.0, 0.0, 0.0, 0.0, 0.0, 0.0, 0.0, 0.0, 0.0, 0.0, 0.0, 0.0, 0.0, 0.0, 0.0, 0.0, 0.0, 0.0, 0.0, 0.0, 0.0, 0.0, 0.0, 0.0, 0.0, 0.0, 0.0, 0.0, 0.0, 0.0, 0.0, 0.0, 0.0, 0.0, 0.0, 0.0, 0.0, 0.0, 0.0, 0.0, 0.0, 0.0, 0.0, 0.0, 0.0, 0.0, 0.0, 0.0, 0.0, 0.0, 0.0, 0.0, 0.0, 0.0, 0.0, 0.0, 0.0, 0.0, 0.0, 0.0, 0.0, 0.0, 0.0, 0.0, 0.0, 0.0, 0.0, 0.0, 0.0, 0.0, 0.0, 0.0, 0.0, 0.0, 0.0, 0.0, 0.0, 0.0, 0.0, 0.0, 0.0, 0.0, 0.0, 0.0, 0.0, 0.0, 0.0, 0.0, 0.0, 0.0, 0.0, 0.0, 0.0, 0.0, 0.0, 0.0, 0.0, 0.0, 0.0, 0.0, 0.0, 0.0, 0.0, 0.0, 0.0, 0.0, 0.0, 0.0, 0.0, 0.0, 0.0, 0.0, 0.0, 0.0, 0.0, 0.0, 0.0, 0.0, 0.0, 0.0, 0.0, 0.0, 0.0, 0.0, 0.0, 0.0, 0.0, 0.0, 0.0, 0.0, 0.0, 0.0, 0.0, 0.0, 0.0, 0.0, 0.0, 0.0, 0.0, 0.0, 0.0, 0.0, 0.0, 0.0, 0.0, 0.0, 0.0, 0.0, 0.0, 0.0, 0.0, 0.0, 0.0, 0.0, 0.0, 0.0, 0.0, 0.0, 0.0, 0.0, 0.0, 0.0, 0.0, 0.0, 0.0, 0.0, 0.0, 0.0, 0.0, 0.0, 0.0, 0.0, 0.0, 0.0, 0.0, 0.0, 0.0, 0.0, 0.0, 0.0, 0.0, 0.0, 0.0, 0.0, 0.0, 0.0, 0.0, 0.0, 0.0, 0.0, 0.0, 0.0, 0.0, 0.0, 0.0, 0.0, 0.0, 0.0, 0.0, 0.0, 0.0, 0.0, 0.0, 0.0, 0.0, 0.0, 0.0, 0.0, 0.0, 0.0, 0.0, 0.0, 0.0, 0.0, 0.0, 0.0, 0.0, 0.0, 0.0, 0.0, 0.0, 0.0, 0.0, 0.0, 0.0, 0.0, 0.0, 0.0, 0.0, 0.0, 0.0, 0.0, 0.0, 0.0, 0.0, 0.0, 0.0, 0.0, 0.0, 0.0, 0.0, 0.0, 0.0, 0.0, 0.0, 0.0, 0.0, 0.0, 0.0, 0.0, 0.0, 0.0, 0.0, 0.0, 0.0, 0.0, 0.0, 0.0, 0.0, 0.0, 0.0, 0.0, 0.0, 0.0, 0.0, 0.0, 0.0, 0.0, 0.0, 0.0, 0.0, 0.0, 0.0, 0.0, 0.0, 0.0, 0.0, 0.0, 0.0, 0.0, 0.0, 0.0, 0.0, 0.0, 0.0, 0.0, 0.0, 0.0, 0.0, 0.0, 0.0, 0.0, 0.0, 0.0, 0.0, 0.0, 0.0, 0.0, 0.0, 0.0, 0.0, 0.0, 0.0, 0.0, 0.0, 0.0, 0.0, 0.0, 0.0, 0.0, 0.0, 0.0, 0.0, 0.0, 0.0, 0.0, 0.0, 0.0, 0.0, 0.0, 0.0, 0.0, 0.0, 0.0, 0.0, 0.0, 0.0, 0.0, 0.0, 0.0, 0.0, 0.0, 0.0, 0.0, 0.0, 0.0, 0.0, 0.0, 0.0, 0.0, 0.0, 0.0, 0.0, 0.0, 0.0, 0.0, 0.0, 0.0, 0.0, 0.0, 0.0, 0.0, 0.0, 0.0, 0.0, 0.0, 0.0, 0.0, 0.0, 0.0, 0.0, 0.0, 0.0, 0.0, 0.0, 0.0, 0.0, 0.0, 0.0, 0.0, 0.0, 0.0, 0.0, 0.0, 0.0, 0.0, 0.0, 0.0, 0.0, 0.0, 0.0, 0.0, 0.0, 0.0, 0.0, 0.0, 0.0, 0.0, 0.0, 0.0, 0.0, 0.0, 0.0, 0.0, 0.0, 0.0, 0.0, 0.0, 0.0, 0.0, 0.0, 0.0, 0.0, 0.0, 0.0, 0.0, 0.0, 0.0, 0.0, 0.0, 0.0, 0.0, 0.0, 0.0, 0.0, 0.0, 0.0, 0.0, 0.0, 0.0, 0.0, 0.0, 0.0, 0.0, 0.0, 0.0, 0.0, 0.0, 0.0, 0.0, 0.0, 0.0, 0.0, 0.0, 0.0, 0.0, 0.0, 0.0, 0.0, 0.0, 0.0, 0.0, 0.0, 0.0, 0.0, 0.0, 0.0, 0.0, 0.0, 0.0, 0.0, 0.0, 0.0, 0.0, 0.0, 0.0, 0.0, 0.0, 0.0, 0.0, 0.0, 0.0, 0.0, 0.0, 0.0, 0.0, 0.0, 0.0, 0.0, 0.0, 0.0, 0.0, 0.0, 0.0, 0.0, 0.0, 0.0, 0.0, 0.0, 0.0, 0.0, 0.0, 0.0, 0.0, 0.0, 0.0, 0.0, 0.0, 0.0, 0.0, 0.0, 0.0, 0.0, 0.0, 0.0, 0.0, 0.0, 0.0, 0.0, 0.0, 0.0, 0.0, 0.0, 0.0, 0.0, 0.0, 0.0, 0.0, 0.0, 0.0, 0.0, 0.0, 0.0, 0.0, 0.0, 0.0, 0.0, 0.0, 0.0, 0.0, 0.0, 0.0, 0.0, 0.0, 0.0, 0.0, 0.0, 0.0, 0.0, 0.0, 0.0, 0.0, 0.0, 0.0, 0.0, 0.0, 0.0, 0.0, 0.0, 0.0, 0.0, 0.0, 0.0, 0.0, 0.0, 0.0, 0.0, 0.0, 0.0, 0.0, 0.0, 0.0, 0.0, 0.0, 0.0, 0.0, 0.0, 0.0, 0.0, 0.0, 0.0, 0.0, 0.0, 0.0, 0.0, 0.0, 0.0, 0.0, 0.0, 0.0, 0.0, 0.0, 0.0, 0.0, 0.0, 0.0, 0.0, 0.0, 0.0, 0.0, 0.0, 0.0, 0.0, 0.0, 0.0, 0.0, 0.0, 0.0, 0.0, 0.0, 0.0, 0.0, 0.0, 0.0, 0.0, 0.0, 0.0, 0.0, 0.0, 0.0, 0.0, 0.0, 0.0, 0.0, 0.0, 0.0, 0.0, 0.0, 0.0, 0.0, 0.0, 0.0, 0.0, 0.0, 0.0, 0.0, 0.0, 0.0, 0.0, 0.0, 0.0, 0.0, 0.0, 0.0, 0.0, 0.0, 0.0, 0.0, 0.0, 0.0, 0.0, 0.0, 0.0, 0.0, 0.0, 0.0, 0.0, 0.0, 0.0, 0.0, 0.0, 0.0, 0.0, 0.0, 0.0, 0.0, 0.0, 0.0, 0.0, 0.0, 0.0, 0.0, 0.0, 0.0, 0.0, 0.0, 0.0, 0.0, 0.0, 0.0, 0.0, 0.0, 0.0, 0.0, 0.0, 0.0, 0.0, 0.0, 0.0, 0.0, 0.0, 0.0, 0.0, 0.0, 0.0, 0.0, 0.0, 0.0, 0.0, 0.0, 0.0, 0.0, 0.0, 0.0, 0.0, 0.0, 0.0, 0.0, 0.0, 0.0, 0.0, 0.0, 0.0, 0.0, 0.0, 0.0, 0.0, 0.0, 0.0, 0.0, 0.0, 0.0, 0.0, 0.0, 0.0, 0.0, 0.0, 0.0, 0.0, 0.0, 0.0, 0.0, 0.0, 0.0, 0.0, 0.0, 0.0, 0.0, 0.0, 0.0, 0.0, 0.0, 0.0, 0.0, 0.0, 0.0, 0.0, 0.0, 0.0, 0.0, 0.0, 0.0, 0.0, 0.0, 0.0, 0.0, 0.0, 0.0, 0.0, 0.0, 0.0, 0.0, 0.0, 0.0, 0.0, 0.0, 0.0, 0.0, 0.0, 0.0, 0.0, 0.0, 0.0, 0.0, 0.0, 0.0, 0.0, 0.0, 0.0, 0.0, 0.0, 0.0, 0.0, 0.0, 0.0, 0.0, 0.0, 0.0, 0.0, 0.0, 0.0, 0.0, 0.0, 0.0, 0.0, 0.0, 0.0, 0.0, 0.0, 0.0, 0.0, 0.0, 0.0, 0.0, 0.0, 0.0, 0.0, 0.0, 0.0, 0.0, 0.0, 0.0, 0.0, 0.0, 0.0, 0.0, 0.0, 0.0, 0.0, 0.0, 0.0, 0.0, 0.0, 0.0, 0.0, 0.0, 0.0, 0.0, 0.0, 0.0, 0.0, 0.0, 0.0, 0.0, 0.0, 0.0, 0.0, 0.0, 0.0, 0.0, 0.0, 0.0, 0.0, 0.0, 0.0, 0.0, 0.0, 0.0, 0.0, 0.0, 0.0, 0.0, 0.0, 0.0, 0.0, 0.0, 0.0, 0.0, 0.0, 0.0, 0.0, 0.0, 0.0, 0.0, 0.0, 0.0, 0.0, 0.0, 0.0, 0.0, 0.0, 0.0, 0.0, 0.0, 0.0, 0.0, 0.0, 0.0, 0.0, 0.0, 0.0, 0.0, 0.0, 0.0, 0.0, 0.0, 0.0, 0.0, 0.0, 0.0, 0.0, 0.0, 0.0, 0.0, 0.0, 0.0, 0.0, 0.0, 0.0, 0.0, 0.0, 0.0, 0.0, 0.0, 0.0, 0.0, 0.0, 0.0, 0.0, 0.0, 0.0, 0.0, 0.0, 0.0, 0.0, 0.0, 0.0, 0.0, 0.0, 0.0, 0.0, 0.0, 0.0, 0.0, 0.0, 0.0, 0.0, 0.0, 0.0, 0.0, 0.0, 0.0, 0.0, 0.0, 0.0, 0.0, 0.0, 0.0, 0.0, 0.0, 0.0, 0.0, 0.0, 0.0, 0.0, 0.0, 0.0, 0.0, 0.0, 0.0, 0.0, 0.0, 0.0, 0.0, 0.0, 0.0, 0.0, 0.0, 0.0, 0.0, 0.0, 0.0, 0.0, 0.0, 0.0, 0.0, 0.0, 0.0, 0.0, 0.0, 0.0, 0.0, 0.0, 0.0, 0.0, 0.0, 0.0, 0.0, 0.0, 0.0, 0.0, 0.0, 0.0, 0.0, 0.0, 0.0, 0.0, 0.0, 0.0, 0.0, 0.0, 0.0, 0.0, 0.0, 0.0, 0.0, 0.0, 0.0, 0.0, 0.0, 0.0, 0.0, 0.0, 0.0, 0.0, 0.0, 0.0, 0.0, 0.0, 0.0, 0.0, 0.0, 0.0, 0.0, 0.0, 0.0, 0.0, 0.0, 0.0, 0.0, 0.0, 0.0, 0.0, 0.0, 0.0, 0.0, 0.0, 0.0, 0.0, 0.0, 0.0, 0.0, 0.0, 0.0, 0.0, 0.0, 0.0, 0.0, 0.0, 0.0, 0.0, 0.0, 0.0, 0.0, 0.0, 0.0, 0.0, 0.0, 0.0, 0.0, 0.0, 0.0, 0.0, 0.0, 0.0, 0.0, 0.0, 0.0, 0.0, 0.0, 0.0, 0.0, 0.0, 0.0, 0.0, 0.0, 0.0, 0.0, 0.0, 0.0, 0.0, 0.0, 0.0, 0.0, 0.0, 0.0, 0.0, 0.0, 0.0, 0.0, 0.0, 0.0, 0.0, 0.0, 0.0, 0.0, 0.0, 0.0, 0.0, 0.0, 0.0, 0.0, 0.0, 0.0, 0.0, 0.0, 0.0, 0.0, 0.0, 0.0, 0.0, 0.0, 0.0, 0.0, 0.0, 0.0, 0.0, 0.0, 0.0, 0.0, 0.0, 0.0, 0.0, 0.0, 0.0, 0.0, 0.0, 0.0, 0.0, 0.0, 0.0, 0.0, 0.0, 0.0, 0.0, 0.0, 0.0, 0.0, 0.0, 0.0, 0.0, 0.0, 0.0, 0.0, 0.0, 0.0, 0.0, 0.0, 0.0, 0.0, 0.0, 0.0, 0.0, 0.0, 0.0, 0.0, 0.0, 0.0, 0.0, 0.0, 0.0, 0.0, 0.0, 0.0, 0.0, 0.0, 0.0, 0.0, 0.0, 0.0, 0.0, 0.0, 0.0, 0.0, 0.0, 0.0, 0.0, 0.0, 0.0, 0.0, 0.0, 0.0, 0.0, 0.0, 0.0, 0.0, 0.0, 0.0, 0.0, 0.0, 0.0, 0.0, 0.0, 0.0, 0.0, 0.0, 0.0, 0.0, 0.0, 0.0, 0.0, 0.0, 0.0, 0.0, 0.0, 0.0, 0.0, 0.0, 0.0, 0.0, 0.0, 0.0, 0.0, 0.0, 0.0, 0.0, 0.0, 0.0, 0.0, 0.0, 0.0, 0.0, 0.0, 0.0, 0.0, 0.0, 0.0, 0.0, 0.0, 0.0, 0.0, 0.0, 0.0, 0.0, 0.0, 0.0, 0.0, 0.0, 0.0, 0.0, 0.0, 0.0, 0.0, 0.0, 0.0, 0.0, 0.0, 0.0, 0.0, 0.0, 0.0, 0.0, 0.0, 0.0, 0.0, 0.0, 0.0, 0.0, 0.0, 0.0, 0.0, 0.0, 0.0, 0.0, 0.0, 0.0, 0.0, 0.0, 0.0, 0.0, 0.0, 0.0, 0.0, 0.0, 0.0, 0.0, 0.0, 0.0, 0.0, 0.0, 0.0, 0.0, 0.0, 0.0, 0.0, 0.0, 0.0, 0.0, 0.0, 0.0, 0.0, 0.0, 0.0, 0.0, 0.0, 0.0, 0.0, 0.0, 0.0, 0.0, 0.0, 0.0, 0.0, 0.0, 0.0, 0.0, 0.0, 0.0, 0.0, 0.0, 0.0, 0.0, 0.0, 0.0, 0.0, 0.0, 0.0, 0.0, 0.0, 0.0, 0.0, 0.0, 0.0, 0.0, 0.0, 0.0, 0.0, 0.0, 0.0, 0.0, 0.0, 0.0, 0.0, 0.0, 0.0, 0.0, 0.0, 0.0, 0.0, 0.0, 0.0, 0.0, 0.0, 0.0, 0.0, 0.0, 0.0, 0.0, 0.0, 0.0, 0.0, 0.0, 0.0, 0.0, 0.0, 0.0, 0.0, 0.0, 0.0, 0.0, 0.0, 0.0, 0.0, 0.0, 0.0, 0.0, 0.0, 0.0, 0.0, 0.0, 0.0, 0.0, 0.0, 0.0, 0.0, 0.0, 0.0, 0.0, 0.0, 0.0, 0.0, 0.0, 0.0, 0.0, 0.0, 0.0, 0.0, 0.0, 0.0, 0.0, 0.0, 0.0, 0.0, 0.0, 0.0, 0.0, 0.0, 0.0, 0.0, 0.0, 0.0, 0.0, 0.0, 0.0, 0.0, 0.0, 0.0, 0.0, 0.0, 0.0, 0.0, 0.0, 0.0, 0.0, 0.0, 0.0, 0.0, 0.0, 0.0, 0.0, 0.0, 0.0, 0.0, 0.0, 0.0, 0.0, 0.0, 0.0, 0.0, 0.0, 0.0, 0.0, 0.0, 0.0, 0.0, 0.0, 0.0, 0.0, 0.0, 0.0, 0.0, 0.0, 0.0, 0.0, 0.0, 0.0, 0.0, 0.0, 0.0, 0.0, 0.0, 0.0, 0.0, 0.0, 0.0, 0.0, 0.0, 0.0, 0.0, 0.0, 0.0, 0.0, 0.0, 0.0, 0.0, 0.0, 0.0, 0.0, 0.0, 0.0, 0.0, 0.0, 0.0, 0.0, 0.0, 0.0, 0.0, 0.0, 0.0, 0.0, 0.0, 0.0, 0.0, 0.0, 0.0, 0.0, 0.0, 0.0, 0.0, 0.0, 0.0, 0.0, 0.0, 0.0, 0.0, 0.0, 0.0, 0.0, 0.0, 0.0, 0.0, 0.0, 0.0, 0.0, 0.0, 0.0, 0.0, 0.0, 0.0, 0.0, 0.0, 0.0, 0.0, 0.0, 0.0, 0.0, 0.0, 0.0, 0.0, 0.0, 0.0, 0.0, 0.0, 0.0, 0.0, 0.0, 0.0, 0.0, 0.0, 0.0, 0.0, 0.0, 0.0, 0.0, 0.0, 0.0, 0.0, 0.0, 0.0, 0.0, 0.0, 0.0, 0.0, 0.0, 0.0, 0.0, 0.0, 0.0, 0.0, 0.0, 0.0, 0.0, 0.0, 0.0, 0.0, 0.0, 0.0, 0.0, 0.0, 0.0, 0.0, 0.0, 0.0, 0.0, 0.0, 0.0, 0.0, 0.0, 0.0, 0.0, 0.0, 0.0, 0.0, 0.0, 0.0, 0.0, 0.0, 0.0, 0.0, 0.0, 0.0, 0.0, 0.0, 0.0, 0.0, 0.0, 0.0, 0.0, 0.0, 0.0, 0.0, 0.0, 0.0, 0.0, 0.0, 0.0, 0.0, 0.0, 0.0, 0.0, 0.0, 0.0, 0.0, 0.0, 0.0, 0.0, 0.0, 0.0, 0.0, 0.0, 0.0, 0.0, 0.0, 0.0, 0.0, 0.0, 0.0, 0.0, 0.0, 0.0, 0.0, 0.0, 0.0, 0.0, 0.0, 0.0, 0.0, 0.0, 0.0, 0.0, 0.0, 0.0, 0.0, 0.0, 0.0, 0.0, 0.0, 0.0, 0.0, 0.0, 0.0, 0.0, 0.0, 0.0, 0.0, 0.0, 0.0, 0.0, 0.0, 0.0, 0.0, 0.0, 0.0, 0.0, 0.0, 0.0, 0.0, 0.0, 0.0, 0.0, 0.0, 0.0, 0.0, 0.0, 0.0, 0.0, 0.0, 0.0, 0.0, 0.0, 0.0, 0.0, 0.0, 0.0, 0.0, 0.0, 0.0, 0.0, 0.0, 0.0, 0.0, 0.0, 0.0, 0.0, 0.0, 0.0, 0.0, 0.0, 0.0, 0.0, 0.0, 0.0, 0.0, 0.0, 0.0, 0.0, 0.0, 0.0, 0.0, 0.0, 0.0, 0.0, 0.0, 0.0, 0.0, 0.0, 0.0, 0.0, 0.0, 0.0, 0.0, 0.0, 0.0, 0.0, 0.0, 0.0, 0.0, 0.0, 0.0, 0.0, 0.0, 0.0, 0.0, 0.0, 0.0, 0.0, 0.0, 0.0, 0.0, 0.0, 0.0, 0.0, 0.0, 0.0, 0.0, 0.0, 0.0, 0.0, 0.0, 0.0, 0.0, 0.0, 0.0, 0.0, 0.0, 0.0, 0.0, 0.0, 0.0, 0.0, 0.0, 0.0, 0.0, 0.0, 0.0, 0.0, 0.0, 0.0, 0.0, 0.0, 0.0, 0.0, 0.0, 0.0, 0.0, 0.0, 0.0, 0.0, 0.0, 0.0, 0.0, 0.0, 0.0, 0.0, 0.0, 0.0, 0.0, 0.0, 0.0, 0.0, 0.0, 0.0, 0.0, 0.0, 0.0, 0.0, 0.0, 0.0, 0.0, 0.0, 0.0, 0.0, 0.0, 0.0, 0.0, 0.0, 0.0, 0.0, 0.0, 0.0, 0.0, 0.0, 0.0, 0.0, 0.0, 0.0, 0.0, 0.0, 0.0, 0.0, 0.0, 0.0, 0.0, 0.0, 0.0, 0.0, 0.0, 0.0, 0.0, 0.0, 0.0, 0.0, 0.0, 0.0, 0.0, 0.0, 0.0, 0.0, 0.0, 0.0, 0.0, 0.0, 0.0, 0.0, 0.0, 0.0, 0.0, 0.0, 0.0, 0.0, 0.0, 0.0, 0.0, 0.0, 0.0, 0.0, 0.0, 0.0, 0.0, 0.0, 0.0, 0.0, 0.0, 0.0, 0.0, 0.0, 0.0, 0.0, 0.0, 0.0, 0.0, 0.0, 0.0, 0.0, 0.0, 0.0, 0.0, 0.0, 0.0, 0.0, 0.0, 0.0, 0.0, 0.0, 0.0, 0.0, 0.0, 0.0, 0.0, 0.0, 0.0, 0.0, 0.0, 0.0, 0.0, 0.0, 0.0, 0.0, 0.0, 0.0, 0.0, 0.0, 0.0, 0.0, 0.0, 0.0, 0.0, 0.0, 0.0, 0.0, 0.0, 0.0, 0.0, 0.0, 0.0, 0.0, 0.0, 0.0, 0.0, 0.0, 0.0, 0.0, 0.0, 0.0, 0.0, 0.0, 0.0, 0.0, 0.0, 0.0, 0.0, 0.0, 0.0, 0.0, 0.0, 0.0, 0.0, 0.0, 0.0, 0.0, 0.0, 0.0, 0.0, 0.0, 0.0, 0.0, 0.0, 0.0, 0.0, 0.0, 0.0, 0.0, 0.0, 0.0, 0.0, 0.0, 0.0, 0.0, 0.0, 0.0, 0.0, 0.0, 0.0, 0.0, 0.0, 0.0, 0.0, 0.0, 0.0, 0.0, 0.0, 0.0, 0.0, 0.0, 0.0, 0.0, 0.0, 0.0, 0.0, 0.0, 0.0, 0.0, 0.0, 0.0, 0.0, 0.0, 0.0, 0.0, 0.0, 0.0, 0.0, 0.0, 0.0, 0.0, 0.0, 0.0, 0.0, 0.0, 0.0, 0.0, 0.0, 0.0, 0.0, 0.0, 0.0, 0.0, 0.0, 0.0, 0.0, 0.0, 0.0, 0.0, 0.0, 0.0, 0.0, 0.0, 0.0, 0.0, 0.0, 0.0, 0.0, 0.0, 0.0, 0.0, 0.0, 0.0, 0.0, 0.0, 0.0, 0.0, 0.0, 0.0, 0.0, 0.0, 0.0, 0.0, 0.0, 0.0, 0.0, 0.0, 0.0, 0.0, 0.0, 0.0, 0.0, 0.0, 0.0, 0.0, 0.0, 0.0, 0.0, 0.0, 0.0, 0.0, 0.0, 0.0, 0.0, 0.0, 0.0, 0.0, 0.0, 0.0, 0.0, 0.0, 0.0, 0.0, 0.0, 0.0, 0.0, 0.0, 0.0, 0.0, 0.0, 0.0, 0.0, 0.0, 0.0, 0.0, 0.0, 0.0, 0.0, 0.0, 0.0, 0.0, 0.0, 0.0, 0.0, 0.0, 0.0, 0.0, 0.0, 0.0, 0.0, 0.0, 0.0, 0.0, 0.0, 0.0, 0.0, 0.0, 0.0, 0.0, 0.0, 0.0, 0.0, 0.0, 0.0, 0.0, 0.0, 0.0, 0.0, 0.0, 0.0, 0.0, 0.0, 0.0, 0.0, 0.0, 0.0, 0.0, 0.0, 0.0, 0.0, 0.0, 0.0, 0.0, 0.0, 0.0, 0.0, 0.0, 0.0, 0.0, 0.0, 0.0, 0.0, 0.0, 0.0, 0.0, 0.0, 0.0, 0.0, 0.0, 0.0, 0.0, 0.0, 0.0, 0.0, 0.0, 0.0, 0.0, 0.0, 0.0, 0.0, 0.0, 0.0, 0.0, 0.0, 0.0, 0.0, 0.0, 0.0, 0.0, 0.0, 0.0, 0.0, 0.0, 0.0, 0.0, 0.0, 0.0, 0.0, 0.0, 0.0, 0.0, 0.0, 0.0, 0.0, 0.0, 0.0, 0.0, 0.0, 0.0, 0.0, 0.0, 0.0, 0.0, 0.0, 0.0, 0.0, 0.0, 0.0, 0.0, 0.0, 0.0, 0.0, 0.0, 0.0, 0.0, 0.0, 0.0, 0.0, 0.0, 0.0, 0.0, 0.0, 0.0, 0.0, 0.0, 0.0, 0.0, 0.0, 0.0, 0.0, 0.0, 0.0, 0.0, 0.0, 0.0, 0.0, 0.0, 0.0, 0.0, 0.0, 0.0, 0.0, 0.0, 0.0, 0.0, 0.0, 0.0, 0.0, 0.0, 0.0, 0.0, 0.0, 0.0, 0.0, 0.0, 0.0, 0.0, 0.0, 0.0, 0.0, 0.0, 0.0, 0.0, 0.0, 0.0, 0.0, 0.0, 0.0, 0.0, 0.0, 0.0, 0.0, 0.0, 0.0, 0.0, 0.0, 0.0, 0.0, 0.0, 0.0, 0.0, 0.0, 0.0, 0.0, 0.0, 0.0, 0.0, 0.0, 0.0, 0.0, 0.0, 0.0, 0.0, 0.0, 0.0, 0.0, 0.0, 0.0, 0.0, 0.0, 0.0, 0.0, 0.0, 0.0, 0.0, 0.0, 0.0, 0.0, 0.0, 0.0, 0.0, 0.0, 0.0, 0.0, 0.0, 0.0, 0.0, 0.0, 0.0, 0.0, 0.0, 0.0, 0.0, 0.0, 0.0, 0.0, 0.0, 0.0, 0.0, 0.0, 0.0, 0.0, 0.0, 0.0, 0.0, 0.0, 0.0, 0.0, 0.0, 0.0, 0.0, 0.0, 0.0, 0.0, 0.0, 0.0, 0.0, 0.0, 0.0, 0.0, 0.0, 0.0, 0.0, 0.0, 0.0, 0.0, 0.0, 0.0, 0.0, 0.0, 0.0, 0.0, 0.0, 0.0, 0.0, 0.0, 0.0, 0.0, 0.0, 0.0, 0.0, 0.0, 0.0, 0.0, 0.0, 0.0, 0.0, 0.0, 0.0, 0.0, 0.0, 0.0, 0.0, 0.0, 0.0, 0.0, 0.0, 0.0, 0.0, 0.0, 0.0, 0.0, 0.0, 0.0, 0.0, 0.0, 0.0, 0.0, 0.0, 0.0, 0.0, 0.0, 0.0, 0.0, 0.0, 0.0, 0.0, 0.0, 0.0, 0.0, 0.0, 0.0, 0.0, 0.0, 0.0, 0.0, 0.0, 0.0, 0.0, 0.0, 0.0, 0.0, 0.0, 0.0, 0.0, 0.0, 0.0, 0.0, 0.0, 0.0, 0.0, 0.0, 0.0, 0.0, 0.0, 0.0, 0.0, 0.0, 0.0, 0.0, 0.0, 0.0, 0.0, 0.0, 0.0, 0.0, 0.0, 0.0, 0.0, 0.0, 0.0, 0.0, 0.0, 0.0, 0.0, 0.0, 0.0, 0.0, 0.0, 0.0, 0.0, 0.0, 0.0, 0.0, 0.0, 0.0, 0.0, 0.0, 0.0, 0.0, 0.0, 0.0, 0.0, 0.0, 0.0, 0.0, 0.0, 0.0, 0.0, 0.0, 0.0, 0.0, 0.0, 0.0, 0.0, 0.0, 0.0, 0.0, 0.0, 0.0, 0.0, 0.0, 0.0, 0.0, 0.0, 0.0, 0.0, 0.0, 0.0, 0.0, 0.0, 0.0, 0.0, 0.0, 0.0, 0.0, 0.0, 0.0, 0.0, 0.0, 0.0, 0.0, 0.0, 0.0, 0.0, 0.0, 0.0, 0.0, 0.0, 0.0, 0.0, 0.0, 0.0, 0.0, 0.0, 0.0, 0.0, 0.0, 0.0, 0.0, 0.0, 0.0, 0.0, 0.0, 0.0, 0.0, 0.0, 0.0, 0.0, 0.0, 0.0, 0.0, 0.0, 0.0, 0.0, 0.0, 0.0, 0.0, 0.0, 0.0, 0.0, 0.0, 0.0, 0.0, 0.0, 0.0, 0.0, 0.0, 0.0, 0.0, 0.0, 0.0, 0.0, 0.0, 0.0, 0.0, 0.0, 0.0, 0.0, 0.0, 0.0, 0.0, 0.0, 0.0, 0.0, 0.0, 0.0, 0.0, 0.0, 0.0, 0.0, 0.0, 0.0, 0.0, 0.0, 0.0, 0.0, 0.0, 0.0, 0.0, 0.0, 0.0, 0.0, 0.0, 0.0, 0.0, 0.0, 0.0, 0.0, 0.0, 0.0, 0.0, 0.0, 0.0, 0.0, 0.0, 0.0, 0.0, 0.0, 0.0, 0.0, 0.0, 0.0, 0.0, 0.0, 0.0, 0.0, 0.0, 0.0, 0.0, 0.0, 0.0, 0.0, 0.0, 0.0, 0.0, 0.0, 0.0, 0.0, 0.0, 0.0, 0.0, 0.0, 0.0, 0.0, 0.0, 0.0, 0.0, 0.0, 0.0, 0.0, 0.0, 0.0, 0.0, 0.0, 0.0, 0.0, 0.0, 0.0, 0.0, 0.0, 0.0, 0.0, 0.0, 0.0, 0.0, 0.0, 0.0, 0.0, 0.0, 0.0, 0.0, 0.0, 0.0, 0.0, 0.0, 0.0, 0.0, 0.0, 0.0, 0.0, 0.0, 0.0, 0.0, 0.0, 0.0, 0.0, 0.0, 0.0, 0.0, 0.0, 0.0, 0.0, 0.0, 0.0, 0.0, 0.0, 0.0, 0.0, 0.0, 0.0, 0.0, 0.0, 0.0, 0.0, 0.0, 0.0, 0.0, 0.0, 0.0, 0.0, 0.0, 0.0, 0.0, 0.0, 0.0, 0.0, 0.0, 0.0, 0.0, 0.0, 0.0, 0.0, 0.0, 0.0, 0.0, 0.0, 0.0, 0.0, 0.0, 0.0, 0.0, 0.0, 0.0, 0.0, 0.0, 0.0, 0.0, 0.0, 0.0, 0.0, 0.0, 0.0, 0.0, 0.0, 0.0, 0.0, 0.0, 0.0, 0.0, 0.0, 0.0, 0.0, 0.0, 0.0, 0.0, 0.0, 0.0, 0.0, 0.0, 0.0, 0.0, 0.0, 0.0, 0.0, 0.0, 0.0, 0.0, 0.0, 0.0, 0.0, 0.0, 0.0, 0.0, 0.0, 0.0, 0.0, 0.0, 0.0, 0.0, 0.0, 0.0, 0.0, 0.0, 0.0, 0.0, 0.0, 0.0, 0.0, 0.0, 0.0, 0.0, 0.0, 0.0, 0.0, 0.0, 0.0, 0.0, 0.0, 0.0, 0.0, 0.0, 0.0, 0.0, 0.0, 0.0, 0.0, 0.0, 0.0, 0.0, 0.0, 0.0, 0.0, 0.0, 0.0, 0.0, 0.0, 0.0, 0.0, 0.0, 0.0, 0.0, 0.0, 0.0, 0.0, 0.0, 0.0, 0.0, 0.0, 0.0, 0.0, 0.0, 0.0, 0.0, 0.0, 0.0, 0.0, 0.0, 0.0, 0.0, 0.0, 0.0, 0.0, 0.0, 0.0, 0.0, 0.0, 0.0, 0.0, 0.0, 0.0, 0.0, 0.0, 0.0, 0.0, 0.0, 0.0, 0.0, 0.0, 0.0, 0.0, 0.0, 0.0, 0.0, 0.0, 0.0, 0.0, 0.0, 0.0, 0.0, 0.0, 0.0, 0.0, 0.0, 0.0, 0.0, 0.0, 0.0, 0.0, 0.0, 0.0, 0.0, 0.0, 0.0, 0.0, 0.0, 0.0, 0.0, 0.0, 0.0, 0.0, 0.0, 0.0, 0.0, 0.0, 0.0, 0.0, 0.0, 0.0, 0.0, 0.0, 0.0, 0.0, 0.0, 0.0, 0.0, 0.0, 0.0, 0.0, 0.0, 0.0, 0.0, 0.0, 0.0, 0.0, 0.0, 0.0, 0.0, 0.0, 0.0, 0.0, 0.0, 0.0, 0.0, 0.0, 0.0, 0.0, 0.0, 0.0, 0.0, 0.0, 0.0, 0.0, 0.0, 0.0, 0.0, 0.0, 0.0, 0.0, 0.0, 0.0, 0.0, 0.0, 0.0, 0.0, 0.0, 0.0, 0.0, 0.0, 0.0, 0.0, 0.0, 0.0, 0.0, 0.0, 0.0, 0.0, 0.0, 0.0, 0.0, 0.0, 0.0, 0.0, 0.0, 0.0, 0.0])
me_cone.update()

# ---- objects
ob_cone = bpy.data.objects.new('Cone', me_cone)

# ---- transforms, parenting, visibility, modifiers, constraints
ob_cone.location = (0.0, 0.0, 0.0)
_m = ob_cone.modifiers.new('EdgeSplit', 'EDGE_SPLIT')
_m.split_angle = 0.3473
_m = ob_cone.modifiers.new('Subdivision', 'SUBSURF')
_m.levels = 2

# ---- collection membership
col_collection.objects.link(ob_cone)

# ---- scene / render settings (as saved in the file)
scene.frame_start = 1; scene.frame_end = 250; scene.frame_set(1)
scene.render.engine = 'BLENDER_EEVEE_NEXT'
scene.cycles.sampling_pattern = 'TABULATED_SOBOL'
scene.view_settings.view_transform = 'Filmic'
bpy.context.view_layer.update()

# ---- added for rendering (the .blend has no active camera and no usable light): camera, sun
cam_auto = bpy.data.cameras.new('AutoCamera')
cam_auto.lens = 50.0
cam_auto.sensor_width = 36.0
cam_auto.clip_end = 1000.0
ob_auto_camera = bpy.data.objects.new('AutoCamera', cam_auto)
scene.collection.objects.link(ob_auto_camera)
ob_auto_camera.location = (3.75144, -4.50173, 3.00115)
ob_auto_camera.rotation_euler = (1.09748, -7.21219e-08, 0.694738)
scene.camera = ob_auto_camera
light_auto_sun = bpy.data.lights.new('AutoSun', 'SUN')
light_auto_sun.energy = 3.0
light_auto_sun.angle = 0.0523599
ob_auto_sun = bpy.data.objects.new('AutoSun', light_auto_sun)
scene.collection.objects.link(ob_auto_sun)
ob_auto_sun.rotation_euler = (0.872665, 0.174533, 0.523599)
bpy.context.view_layer.update()

